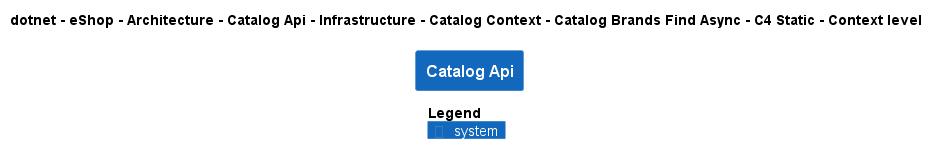

The diagram above was rendered by PlantUML. Its source (embedded in the PNG):
@startuml
!pragma layout smetana
!include ..\..\..\..\..\..\..\..\..\..\..\.c4s\C4_Context.puml

AddElementTag("c4interflow:lifecycle:new", $bgColor=green, $fontColor=#ffffff, $borderColor=green, $shadowing="False")
AddElementTag("c4interflow:lifecycle:changed", $bgColor=orange, $fontColor=#ffffff, $borderColor=orange, $shadowing="False")
AddElementTag("c4interflow:lifecycle:removed", $bgColor=red, $fontColor=#ffffff, $borderColor=red, $shadowing="False")

AddRelTag("c4interflow:lifecycle:new", $textColor=green, $lineColor=green)
AddRelTag("c4interflow:lifecycle:changed", $textColor=orange, $lineColor=orange)
AddRelTag("c4interflow:lifecycle:removed", $textColor=red, $lineColor=red)

SHOW_PERSON_PORTRAIT()
LAYOUT_TOP_DOWN()

skinparam linetype polyline

title dotnet - eShop - Architecture - Catalog Api - Infrastructure - Catalog Context - Catalog Brands Find Async - C4 Static - Context level

System(dotnet.eShop.Architecture.SoftwareSystems.CatalogApi, "Catalog Api", "")



SHOW_LEGEND()
@enduml